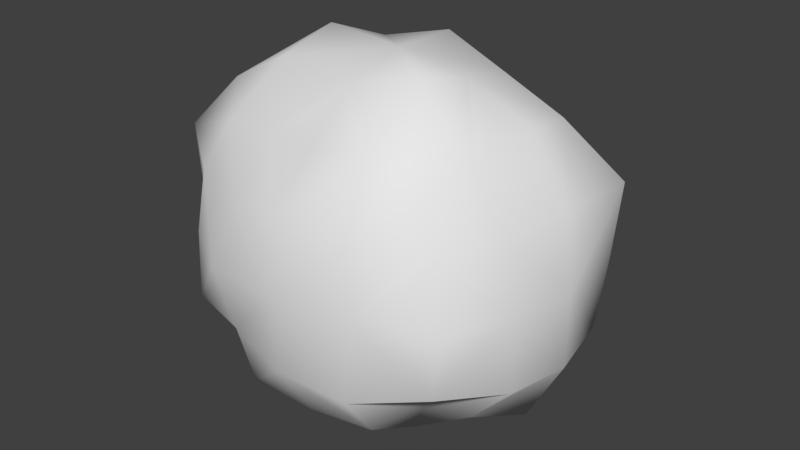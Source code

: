 # Source: Asteroid_008_flipped.blend  (saved by Blender 2.79.0; exported with 4.5.12 LTS)
import bpy
from mathutils import Matrix  # noqa: F401  (used for matrix-valued properties, if any)

bpy.ops.wm.read_factory_settings(use_empty=True)
scene = bpy.context.scene
scene.name = 'Scene'

# ---- collections
col_collection_1 = bpy.data.collections.new('Collection 1'); scene.collection.children.link(col_collection_1)

# ---- materials (node trees are filled in below, after node groups)
mat_material = bpy.data.materials.new('Material')
mat_material.alpha_threshold = 0.0
mat_material.use_transparent_shadow = False
mat_material.roughness = 0.5
mat_material.line_color = (0.0, 0.0, 0.0, 1.0)

# ---- material node trees

# ---- world
world_world = bpy.data.worlds.new('World'); scene.world = world_world
world_world.color = (0.05088, 0.05088, 0.05088)
world_world.use_sun_shadow = False
world_world.sun_shadow_jitter_overblur = 0.0
world_world.cycles.sampling_method = 'MANUAL'

# ---- meshes
me_cube = bpy.data.meshes.new('Cube')
me_cube.from_pydata([(0.003526, 0.006551, -1.622), (0.755, 0.006551, -1.671), (0.003526, -0.6695, -1.681), (-0.749, 0.006551, -1.673), (0.003526, 0.7424, -1.829), (0.6767, 0.603, -1.487), (0.6826, -0.5964, -1.502), (-0.7531, -0.6828, -1.706), (-0.7186, 0.6574, -1.615), (0.003526, 0.006551, 1.695), (0.003526, 0.6736, 1.68), (-0.768, 0.006551, 1.748), (0.003526, -0.6091, 1.553), (0.7143, 0.00655, 1.581), (0.6601, 0.5844, 1.465), (-0.6709, 0.6043, 1.512), (-0.714, -0.6392, 1.625), (0.786, -0.7116, 1.796), (1.789, 0.00655, 0.01089), (1.749, 0.6731, 0.01089), (1.697, 0.00655, 0.7033), (1.632, -0.6107, 0.01089), (1.782, 0.006551, -0.715), (1.671, 0.6449, -0.6696), (1.805, 0.7037, 0.7466), (1.523, -0.5665, 0.6302), (1.68, -0.6358, -0.6734), (0.003525, -1.579, 0.01089), (0.709, -1.433, 0.01089), (0.003525, -1.559, 0.7261), (-0.7432, -1.553, 0.01089), (0.003525, -1.567, -0.7074), (0.7381, -1.558, -0.6945), (0.7066, -1.47, 0.6833), (-0.6444, -1.316, 0.6257), (-0.6754, -1.402, -0.6363), (-1.931, 0.006551, 0.01089), (-1.825, -0.695, 0.01089), (-1.712, 0.006551, 0.7121), (-1.568, 0.5999, 0.01089), (-1.716, 0.006551, -0.6917), (-1.668, -0.6337, -0.6714), (-1.84, -0.7093, 0.7641), (-1.518, 0.5805, 0.6311), (-1.705, 0.663, -0.6867), (0.003526, 1.75, 0.01089), (0.7377, 1.53, 0.01089), (0.003526, 1.643, -0.7297), (-0.6959, 1.428, 0.01089), (0.003526, 1.563, 0.7231), (0.6411, 1.3, 0.6148), (0.6963, 1.454, -0.6507), (-0.6295, 1.287, -0.5884), (-0.7385, 1.592, 0.724), (1.278, 0.5804, -1.206), (1.433, 0.006551, -1.36), (1.239, -0.5452, -1.166), (0.7266, 1.32, -1.372), (0.003526, 1.23, -1.298), (-0.5712, 0.9953, -1.066), (1.201, 1.059, -0.5626), (1.227, 1.068, 0.01089), (1.231, 1.092, 0.6), (0.6563, -1.153, -1.227), (0.003526, -1.207, -1.289), (-0.677, -1.214, -1.284), (1.312, -1.169, -0.6211), (1.409, -1.256, 0.01089), (1.257, -1.108, 0.6138), (-1.382, -0.6302, -1.322), (-1.247, 0.006551, -1.173), (-1.203, 0.5424, -1.136), (-1.342, -1.211, -0.641), (-1.336, -1.183, 0.01089), (-1.262, -1.122, 0.6204), (-1.202, 1.068, -0.5667), (-1.332, 1.192, 0.01089), (-1.36, 1.243, 0.6722), (1.264, 0.5724, 1.213), (1.347, 0.00655, 1.292), (1.197, -0.5215, 1.144), (0.5938, 1.029, 1.12), (0.003526, 1.156, 1.249), (-0.6381, 1.142, 1.226), (0.657, -1.155, 1.25), (0.003525, -1.043, 1.156), (-0.5676, -0.9744, 1.081), (-1.336, -0.6045, 1.297), (-1.231, 0.006551, 1.178), (-1.165, 0.5205, 1.118), (1.084, 0.9709, -1.021), (1.003, -0.8664, -0.9359), (-1.092, -0.9747, -1.037), (-1.079, 0.9732, -1.023), (1.066, 0.9499, 1.023), (1.144, -1.025, 1.106), (-1.076, -0.9562, 1.042), (-1.127, 1.027, 1.096)], [], [(0, 1, 5, 4), (1, 55, 54, 5), (4, 5, 57, 58), (5, 54, 90, 57), (0, 2, 6, 1), (2, 64, 63, 6), (1, 6, 56, 55), (6, 63, 91, 56), (0, 3, 7, 2), (3, 70, 69, 7), (2, 7, 65, 64), (7, 69, 92, 65), (0, 4, 8, 3), (4, 58, 59, 8), (3, 8, 71, 70), (8, 59, 93, 71), (9, 10, 14, 13), (10, 82, 81, 14), (13, 14, 78, 79), (14, 81, 94, 78), (9, 11, 15, 10), (11, 88, 89, 15), (10, 15, 83, 82), (15, 89, 97, 83), (9, 12, 16, 11), (12, 85, 86, 16), (11, 16, 87, 88), (16, 86, 96, 87), (9, 13, 17, 12), (13, 79, 80, 17), (12, 17, 84, 85), (17, 80, 95, 84), (18, 19, 23, 22), (19, 61, 60, 23), (22, 23, 54, 55), (23, 60, 90, 54), (18, 20, 24, 19), (20, 79, 78, 24), (19, 24, 62, 61), (24, 78, 94, 62), (18, 21, 25, 20), (21, 67, 68, 25), (20, 25, 80, 79), (25, 68, 95, 80), (18, 22, 26, 21), (22, 55, 56, 26), (21, 26, 66, 67), (26, 56, 91, 66), (27, 28, 32, 31), (28, 67, 66, 32), (31, 32, 63, 64), (32, 66, 91, 63), (27, 29, 33, 28), (29, 85, 84, 33), (28, 33, 68, 67), (33, 84, 95, 68), (27, 30, 34, 29), (30, 73, 74, 34), (29, 34, 86, 85), (34, 74, 96, 86), (27, 31, 35, 30), (31, 64, 65, 35), (30, 35, 72, 73), (35, 65, 92, 72), (36, 37, 41, 40), (37, 73, 72, 41), (40, 41, 69, 70), (41, 72, 92, 69), (36, 38, 42, 37), (38, 88, 87, 42), (37, 42, 74, 73), (42, 87, 96, 74), (36, 39, 43, 38), (39, 76, 77, 43), (38, 43, 89, 88), (43, 77, 97, 89), (36, 40, 44, 39), (40, 70, 71, 44), (39, 44, 75, 76), (44, 71, 93, 75), (45, 46, 50, 49), (46, 61, 62, 50), (49, 50, 81, 82), (50, 62, 94, 81), (45, 47, 51, 46), (47, 58, 57, 51), (46, 51, 60, 61), (51, 57, 90, 60), (45, 48, 52, 47), (48, 76, 75, 52), (47, 52, 59, 58), (52, 75, 93, 59), (45, 49, 53, 48), (49, 82, 83, 53), (48, 53, 77, 76), (53, 83, 97, 77)])
me_cube.polygons.foreach_set('use_smooth', [True] * 96)
me_cube.materials.append(mat_material)
me_cube.use_remesh_preserve_volume = False
me_cube.use_remesh_preserve_attributes = False
me_cube.use_mirror_vertex_groups = False
me_cube.update()

# ---- objects
ob_cube = bpy.data.objects.new('Cube', me_cube)

# ---- transforms, parenting, visibility, modifiers, constraints
ob_cube.location = (1.11, -0.8971, 1.007)
ob_cube.lock_rotations_4d = False
ob_cube.empty_display_type = 'ARROWS'
ob_cube.lineart.crease_threshold = 0.0

# ---- collection membership
col_collection_1.objects.link(ob_cube)

# ---- scene / render settings (as saved in the file)
scene.frame_start = 1; scene.frame_end = 250; scene.frame_set(1)
scene.render.engine = 'BLENDER_EEVEE_NEXT'
scene.render.resolution_percentage = 50
scene.render.dither_intensity = 0.0
scene.cycles.use_denoising = False
scene.cycles.samples = 128
scene.cycles.sampling_pattern = 'TABULATED_SOBOL'
scene.cycles.use_adaptive_sampling = False
scene.cycles.use_light_tree = False
scene.cycles.blur_glossy = 0.0
scene.cycles.sample_clamp_indirect = 0.0
scene.view_settings.view_transform = 'Standard'
bpy.context.view_layer.update()

# ---- added for rendering (the .blend has no active camera and no usable light): camera, sun
cam_auto = bpy.data.cameras.new('AutoCamera')
cam_auto.lens = 50.0
cam_auto.sensor_width = 36.0
cam_auto.clip_end = 1000.0
ob_auto_camera = bpy.data.objects.new('AutoCamera', cam_auto)
scene.collection.objects.link(ob_auto_camera)
ob_auto_camera.location = (6.7635, -7.67145, 5.56419)
ob_auto_camera.rotation_euler = (1.09748, -7.21219e-08, 0.694738)
scene.camera = ob_auto_camera
light_auto_sun = bpy.data.lights.new('AutoSun', 'SUN')
light_auto_sun.energy = 3.0
light_auto_sun.angle = 0.0523599
ob_auto_sun = bpy.data.objects.new('AutoSun', light_auto_sun)
scene.collection.objects.link(ob_auto_sun)
ob_auto_sun.rotation_euler = (0.872665, 0.174533, 0.523599)
bpy.context.view_layer.update()
